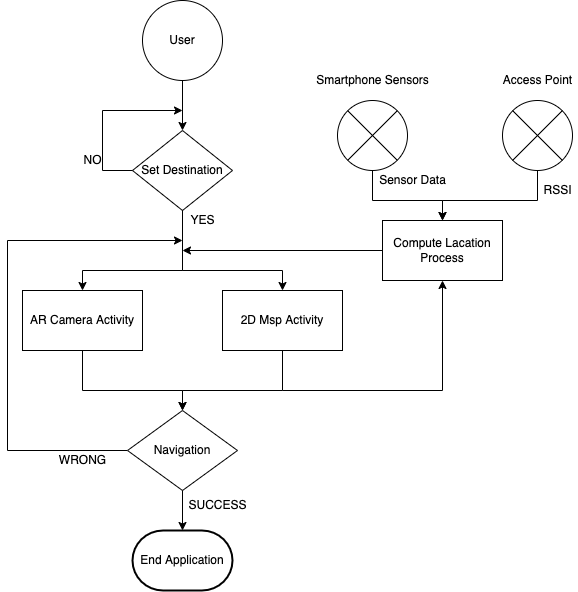

The diagram above was exported from draw.io. Its source (the exported page's mxGraphModel, read from the mxfile embedded in the PNG):
<mxGraphModel dx="946" dy="589" grid="1" gridSize="10" guides="1" tooltips="1" connect="1" arrows="1" fold="1" page="1" pageScale="1" pageWidth="827" pageHeight="1169" math="0" shadow="0">
  <root>
    <mxCell id="WIyWlLk6GJQsqaUBKTNV-0" />
    <mxCell id="WIyWlLk6GJQsqaUBKTNV-1" parent="WIyWlLk6GJQsqaUBKTNV-0" />
    <mxCell id="o19HzAiNaAmBz-_N4Cd7-1" value="User" style="ellipse;whiteSpace=wrap;html=1;aspect=fixed;" parent="WIyWlLk6GJQsqaUBKTNV-1" vertex="1">
      <mxGeometry x="280" y="70" width="80" height="80" as="geometry" />
    </mxCell>
    <mxCell id="o19HzAiNaAmBz-_N4Cd7-2" value="Set Destination" style="rhombus;whiteSpace=wrap;html=1;" parent="WIyWlLk6GJQsqaUBKTNV-1" vertex="1">
      <mxGeometry x="270" y="200" width="100" height="80" as="geometry" />
    </mxCell>
    <mxCell id="o19HzAiNaAmBz-_N4Cd7-3" value="" style="endArrow=classic;html=1;rounded=0;exitX=0;exitY=0.5;exitDx=0;exitDy=0;" parent="WIyWlLk6GJQsqaUBKTNV-1" source="o19HzAiNaAmBz-_N4Cd7-2" edge="1">
      <mxGeometry width="50" height="50" relative="1" as="geometry">
        <mxPoint x="340" y="280" as="sourcePoint" />
        <mxPoint x="320" y="180" as="targetPoint" />
        <Array as="points">
          <mxPoint x="240" y="240" />
          <mxPoint x="240" y="180" />
        </Array>
      </mxGeometry>
    </mxCell>
    <mxCell id="o19HzAiNaAmBz-_N4Cd7-4" value="" style="endArrow=classic;html=1;rounded=0;exitX=0.5;exitY=1;exitDx=0;exitDy=0;entryX=0.5;entryY=0;entryDx=0;entryDy=0;" parent="WIyWlLk6GJQsqaUBKTNV-1" source="o19HzAiNaAmBz-_N4Cd7-1" target="o19HzAiNaAmBz-_N4Cd7-2" edge="1">
      <mxGeometry width="50" height="50" relative="1" as="geometry">
        <mxPoint x="340" y="280" as="sourcePoint" />
        <mxPoint x="390" y="230" as="targetPoint" />
      </mxGeometry>
    </mxCell>
    <mxCell id="tykNsHZVUGDFlyn6o3t6-0" value="AR Camera Activity" style="rounded=0;whiteSpace=wrap;html=1;" vertex="1" parent="WIyWlLk6GJQsqaUBKTNV-1">
      <mxGeometry x="160" y="360" width="120" height="60" as="geometry" />
    </mxCell>
    <mxCell id="tykNsHZVUGDFlyn6o3t6-1" value="2D Msp Activity" style="rounded=0;whiteSpace=wrap;html=1;" vertex="1" parent="WIyWlLk6GJQsqaUBKTNV-1">
      <mxGeometry x="360" y="360" width="120" height="60" as="geometry" />
    </mxCell>
    <mxCell id="tykNsHZVUGDFlyn6o3t6-2" value="" style="endArrow=classic;html=1;rounded=0;exitX=0.5;exitY=1;exitDx=0;exitDy=0;entryX=0.5;entryY=0;entryDx=0;entryDy=0;" edge="1" parent="WIyWlLk6GJQsqaUBKTNV-1" source="o19HzAiNaAmBz-_N4Cd7-2" target="tykNsHZVUGDFlyn6o3t6-0">
      <mxGeometry width="50" height="50" relative="1" as="geometry">
        <mxPoint x="460" y="500" as="sourcePoint" />
        <mxPoint x="510" y="450" as="targetPoint" />
        <Array as="points">
          <mxPoint x="320" y="340" />
          <mxPoint x="220" y="340" />
        </Array>
      </mxGeometry>
    </mxCell>
    <mxCell id="tykNsHZVUGDFlyn6o3t6-3" value="" style="endArrow=classic;html=1;rounded=0;exitX=0.5;exitY=1;exitDx=0;exitDy=0;entryX=0.5;entryY=0;entryDx=0;entryDy=0;" edge="1" parent="WIyWlLk6GJQsqaUBKTNV-1" source="o19HzAiNaAmBz-_N4Cd7-2" target="tykNsHZVUGDFlyn6o3t6-1">
      <mxGeometry width="50" height="50" relative="1" as="geometry">
        <mxPoint x="460" y="500" as="sourcePoint" />
        <mxPoint x="510" y="450" as="targetPoint" />
        <Array as="points">
          <mxPoint x="320" y="340" />
          <mxPoint x="420" y="340" />
        </Array>
      </mxGeometry>
    </mxCell>
    <mxCell id="tykNsHZVUGDFlyn6o3t6-4" value="Compute Lacation&lt;br&gt;Process" style="rounded=0;whiteSpace=wrap;html=1;" vertex="1" parent="WIyWlLk6GJQsqaUBKTNV-1">
      <mxGeometry x="520" y="290" width="120" height="60" as="geometry" />
    </mxCell>
    <mxCell id="tykNsHZVUGDFlyn6o3t6-5" value="" style="endArrow=classic;html=1;rounded=0;exitX=0;exitY=0.5;exitDx=0;exitDy=0;" edge="1" parent="WIyWlLk6GJQsqaUBKTNV-1" source="tykNsHZVUGDFlyn6o3t6-4">
      <mxGeometry width="50" height="50" relative="1" as="geometry">
        <mxPoint x="510" y="320" as="sourcePoint" />
        <mxPoint x="320" y="320" as="targetPoint" />
      </mxGeometry>
    </mxCell>
    <mxCell id="tykNsHZVUGDFlyn6o3t6-7" value="" style="endArrow=classic;html=1;rounded=0;exitX=0.5;exitY=1;exitDx=0;exitDy=0;entryX=0.5;entryY=0;entryDx=0;entryDy=0;" edge="1" parent="WIyWlLk6GJQsqaUBKTNV-1" source="tykNsHZVUGDFlyn6o3t6-1" target="tykNsHZVUGDFlyn6o3t6-9">
      <mxGeometry width="50" height="50" relative="1" as="geometry">
        <mxPoint x="420" y="470" as="sourcePoint" />
        <mxPoint x="420" y="450" as="targetPoint" />
        <Array as="points">
          <mxPoint x="420" y="460" />
          <mxPoint x="320" y="460" />
        </Array>
      </mxGeometry>
    </mxCell>
    <mxCell id="tykNsHZVUGDFlyn6o3t6-10" style="edgeStyle=orthogonalEdgeStyle;rounded=0;orthogonalLoop=1;jettySize=auto;html=1;exitX=0;exitY=0.5;exitDx=0;exitDy=0;" edge="1" parent="WIyWlLk6GJQsqaUBKTNV-1" source="tykNsHZVUGDFlyn6o3t6-9">
      <mxGeometry relative="1" as="geometry">
        <mxPoint x="320" y="310" as="targetPoint" />
        <Array as="points">
          <mxPoint x="145" y="520" />
          <mxPoint x="145" y="310" />
          <mxPoint x="320" y="310" />
        </Array>
      </mxGeometry>
    </mxCell>
    <mxCell id="tykNsHZVUGDFlyn6o3t6-9" value="Navigation" style="rhombus;whiteSpace=wrap;html=1;" vertex="1" parent="WIyWlLk6GJQsqaUBKTNV-1">
      <mxGeometry x="265" y="480" width="110" height="80" as="geometry" />
    </mxCell>
    <mxCell id="tykNsHZVUGDFlyn6o3t6-11" value="" style="endArrow=classic;html=1;rounded=0;exitX=0.5;exitY=1;exitDx=0;exitDy=0;entryX=0.5;entryY=0;entryDx=0;entryDy=0;" edge="1" parent="WIyWlLk6GJQsqaUBKTNV-1" source="tykNsHZVUGDFlyn6o3t6-0" target="tykNsHZVUGDFlyn6o3t6-9">
      <mxGeometry width="50" height="50" relative="1" as="geometry">
        <mxPoint x="470" y="360" as="sourcePoint" />
        <mxPoint x="520" y="310" as="targetPoint" />
        <Array as="points">
          <mxPoint x="220" y="460" />
          <mxPoint x="320" y="460" />
        </Array>
      </mxGeometry>
    </mxCell>
    <mxCell id="tykNsHZVUGDFlyn6o3t6-12" value="" style="endArrow=classic;html=1;rounded=0;entryX=0.5;entryY=1;entryDx=0;entryDy=0;" edge="1" parent="WIyWlLk6GJQsqaUBKTNV-1" target="tykNsHZVUGDFlyn6o3t6-4">
      <mxGeometry width="50" height="50" relative="1" as="geometry">
        <mxPoint x="420" y="460" as="sourcePoint" />
        <mxPoint x="520" y="310" as="targetPoint" />
        <Array as="points">
          <mxPoint x="580" y="460" />
        </Array>
      </mxGeometry>
    </mxCell>
    <mxCell id="tykNsHZVUGDFlyn6o3t6-13" value="" style="endArrow=classic;html=1;rounded=0;exitX=0.5;exitY=1;exitDx=0;exitDy=0;" edge="1" parent="WIyWlLk6GJQsqaUBKTNV-1" source="tykNsHZVUGDFlyn6o3t6-9" target="tykNsHZVUGDFlyn6o3t6-14">
      <mxGeometry width="50" height="50" relative="1" as="geometry">
        <mxPoint x="470" y="550" as="sourcePoint" />
        <mxPoint x="320" y="600" as="targetPoint" />
      </mxGeometry>
    </mxCell>
    <mxCell id="tykNsHZVUGDFlyn6o3t6-14" value="End Application" style="strokeWidth=2;html=1;shape=mxgraph.flowchart.terminator;whiteSpace=wrap;" vertex="1" parent="WIyWlLk6GJQsqaUBKTNV-1">
      <mxGeometry x="270" y="600" width="100" height="60" as="geometry" />
    </mxCell>
    <mxCell id="tykNsHZVUGDFlyn6o3t6-15" value="WRONG" style="text;html=1;align=center;verticalAlign=middle;resizable=0;points=[];autosize=1;strokeColor=none;fillColor=none;" vertex="1" parent="WIyWlLk6GJQsqaUBKTNV-1">
      <mxGeometry x="190" y="520" width="60" height="20" as="geometry" />
    </mxCell>
    <mxCell id="tykNsHZVUGDFlyn6o3t6-16" value="SUCCESS" style="text;html=1;align=center;verticalAlign=middle;resizable=0;points=[];autosize=1;strokeColor=none;fillColor=none;" vertex="1" parent="WIyWlLk6GJQsqaUBKTNV-1">
      <mxGeometry x="320" y="565" width="70" height="20" as="geometry" />
    </mxCell>
    <mxCell id="tykNsHZVUGDFlyn6o3t6-17" value="NO" style="text;html=1;align=center;verticalAlign=middle;resizable=0;points=[];autosize=1;strokeColor=none;fillColor=none;" vertex="1" parent="WIyWlLk6GJQsqaUBKTNV-1">
      <mxGeometry x="215" y="220" width="30" height="20" as="geometry" />
    </mxCell>
    <mxCell id="tykNsHZVUGDFlyn6o3t6-18" value="YES" style="text;html=1;align=center;verticalAlign=middle;resizable=0;points=[];autosize=1;strokeColor=none;fillColor=none;" vertex="1" parent="WIyWlLk6GJQsqaUBKTNV-1">
      <mxGeometry x="320" y="280" width="40" height="20" as="geometry" />
    </mxCell>
    <mxCell id="tykNsHZVUGDFlyn6o3t6-21" style="edgeStyle=orthogonalEdgeStyle;rounded=0;orthogonalLoop=1;jettySize=auto;html=1;exitX=0.5;exitY=1;exitDx=0;exitDy=0;exitPerimeter=0;entryX=0.5;entryY=0;entryDx=0;entryDy=0;" edge="1" parent="WIyWlLk6GJQsqaUBKTNV-1" source="tykNsHZVUGDFlyn6o3t6-19" target="tykNsHZVUGDFlyn6o3t6-4">
      <mxGeometry relative="1" as="geometry">
        <Array as="points">
          <mxPoint x="675" y="270" />
          <mxPoint x="580" y="270" />
        </Array>
      </mxGeometry>
    </mxCell>
    <mxCell id="tykNsHZVUGDFlyn6o3t6-19" value="" style="verticalLabelPosition=bottom;verticalAlign=top;html=1;shape=mxgraph.flowchart.or;" vertex="1" parent="WIyWlLk6GJQsqaUBKTNV-1">
      <mxGeometry x="640" y="170" width="70" height="70" as="geometry" />
    </mxCell>
    <mxCell id="tykNsHZVUGDFlyn6o3t6-20" value="Access Point" style="text;html=1;align=center;verticalAlign=middle;resizable=0;points=[];autosize=1;strokeColor=none;fillColor=none;" vertex="1" parent="WIyWlLk6GJQsqaUBKTNV-1">
      <mxGeometry x="635" y="140" width="80" height="20" as="geometry" />
    </mxCell>
    <mxCell id="tykNsHZVUGDFlyn6o3t6-22" value="RSSI" style="text;html=1;align=center;verticalAlign=middle;resizable=0;points=[];autosize=1;strokeColor=none;fillColor=none;" vertex="1" parent="WIyWlLk6GJQsqaUBKTNV-1">
      <mxGeometry x="675" y="250" width="40" height="20" as="geometry" />
    </mxCell>
    <mxCell id="tykNsHZVUGDFlyn6o3t6-26" style="edgeStyle=orthogonalEdgeStyle;rounded=0;orthogonalLoop=1;jettySize=auto;html=1;" edge="1" parent="WIyWlLk6GJQsqaUBKTNV-1" source="tykNsHZVUGDFlyn6o3t6-25">
      <mxGeometry relative="1" as="geometry">
        <mxPoint x="580" y="290" as="targetPoint" />
        <Array as="points">
          <mxPoint x="510" y="270" />
          <mxPoint x="580" y="270" />
        </Array>
      </mxGeometry>
    </mxCell>
    <mxCell id="tykNsHZVUGDFlyn6o3t6-25" value="" style="shape=sumEllipse;perimeter=ellipsePerimeter;whiteSpace=wrap;html=1;backgroundOutline=1;" vertex="1" parent="WIyWlLk6GJQsqaUBKTNV-1">
      <mxGeometry x="475" y="170" width="70" height="70" as="geometry" />
    </mxCell>
    <mxCell id="tykNsHZVUGDFlyn6o3t6-27" value="Smartphone Sensors" style="text;html=1;align=center;verticalAlign=middle;resizable=0;points=[];autosize=1;strokeColor=none;fillColor=none;" vertex="1" parent="WIyWlLk6GJQsqaUBKTNV-1">
      <mxGeometry x="445" y="140" width="130" height="20" as="geometry" />
    </mxCell>
    <mxCell id="tykNsHZVUGDFlyn6o3t6-28" value="Sensor Data" style="text;html=1;align=center;verticalAlign=middle;resizable=0;points=[];autosize=1;strokeColor=none;fillColor=none;" vertex="1" parent="WIyWlLk6GJQsqaUBKTNV-1">
      <mxGeometry x="510" y="240" width="80" height="20" as="geometry" />
    </mxCell>
  </root>
</mxGraphModel>